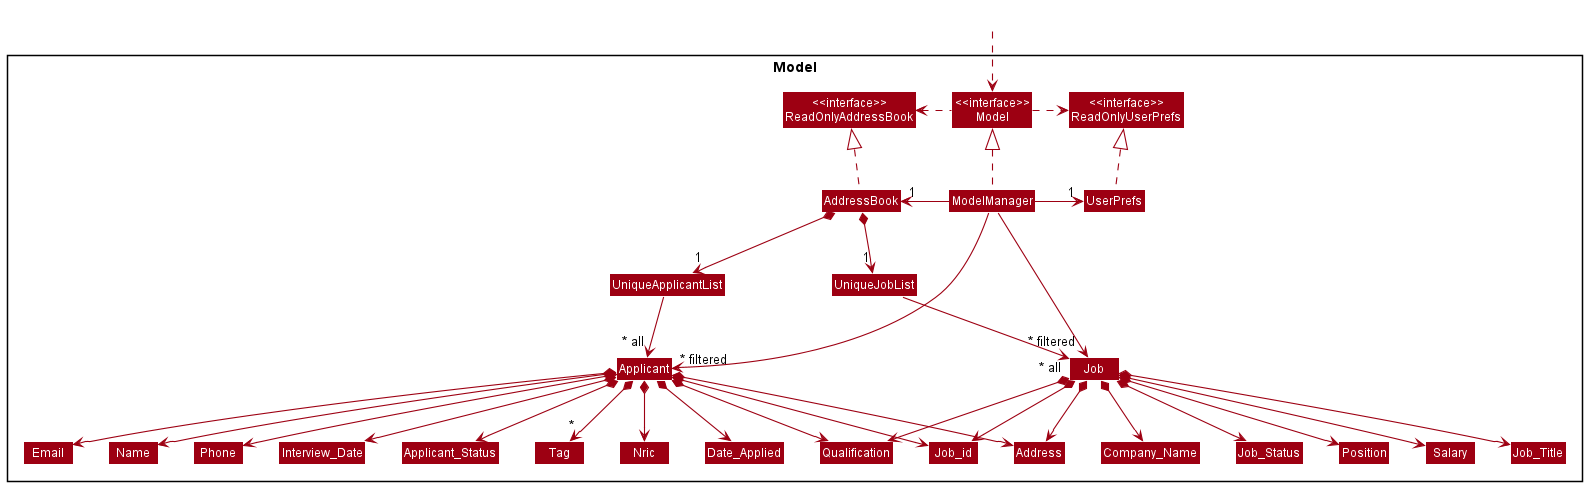

The diagram above was rendered by PlantUML. Its source (embedded in the PNG):
@startuml
!include style.puml
skinparam arrowThickness 1.1
skinparam arrowColor MODEL_COLOR
skinparam classBackgroundColor MODEL_COLOR

Package Model <<Rectangle>>{
Class "<<interface>>\nReadOnlyAddressBook" as ReadOnlyAddressBook
Class "<<interface>>\nReadOnlyUserPrefs" as ReadOnlyUserPrefs
Class "<<interface>>\nModel" as Model
Class AddressBook
Class ModelManager
Class UserPrefs

Class UniqueApplicantList
Class Applicant
Class Address
Class Email
Class Name
Class Phone
Class Tag
Class Nric
Class Date_Applied
Class Qualification
Class Job_id
Class Interview_Date
Class Applicant_Status

Class UniqueJobList
Class Job
Class Job_Title
Class Company_Name
Class Job_Status
Class Position
Class Salary


}

Class HiddenOutside #FFFFFF
HiddenOutside ..> Model

AddressBook .up.|> ReadOnlyAddressBook

ModelManager .up.|> Model
Model .right.> ReadOnlyUserPrefs
Model .left.> ReadOnlyAddressBook
ModelManager -left-> "1" AddressBook
ModelManager -right-> "1" UserPrefs
UserPrefs .up.|> ReadOnlyUserPrefs

AddressBook *--> "1" UniqueApplicantList
UniqueApplicantList --> "~* all" Applicant
Applicant *--> Name
Applicant *--> Phone
Applicant *--> Email
Applicant *--> Address
Applicant *--> Nric
Applicant *--> Date_Applied
Applicant *--> Qualification
Applicant *--> Job_id
Applicant *--> Interview_Date
Applicant *--> Applicant_Status
Applicant *--> "*" Tag

Name -[hidden]right-> Phone
Phone -[hidden]right-> Address
Address -[hidden]right-> Email

ModelManager -->"~* filtered" Applicant

AddressBook *--> "1" UniqueJobList
UniqueJobList --> "~* all" Job
Job *--> Job_Title
Job *--> Company_Name
Job *--> Job_id
Job *--> Address
Job *--> Qualification
Job *--> Job_Status
Job *--> Position
Job *--> Salary

ModelManager -->"~* filtered" Job
@enduml